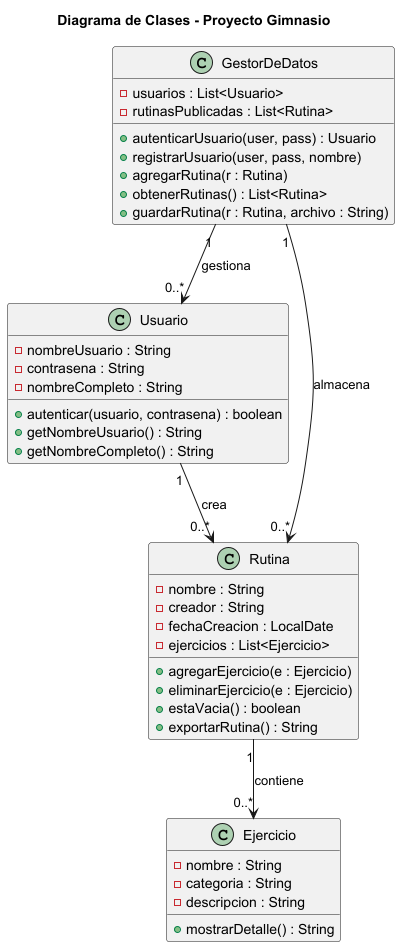

The diagram above was rendered by PlantUML. Its source (embedded in the PNG):
@startuml
title Diagrama de Clases - Proyecto Gimnasio

class Usuario {
  - nombreUsuario : String
  - contrasena : String
  - nombreCompleto : String
  + autenticar(usuario, contrasena) : boolean
  + getNombreUsuario() : String
  + getNombreCompleto() : String
}

class Ejercicio {
  - nombre : String
  - categoria : String
  - descripcion : String
  + mostrarDetalle() : String
}

class Rutina {
  - nombre : String
  - creador : String
  - fechaCreacion : LocalDate
  - ejercicios : List<Ejercicio>
  + agregarEjercicio(e : Ejercicio)
  + eliminarEjercicio(e : Ejercicio)
  + estaVacia() : boolean
  + exportarRutina() : String
}

class GestorDeDatos {
  - usuarios : List<Usuario>
  - rutinasPublicadas : List<Rutina>
  + autenticarUsuario(user, pass) : Usuario
  + registrarUsuario(user, pass, nombre)
  + agregarRutina(r : Rutina)
  + obtenerRutinas() : List<Rutina>
  + guardarRutina(r : Rutina, archivo : String)
}

Usuario "1" --> "0..*" Rutina : crea
Rutina "1" --> "0..*" Ejercicio : contiene
GestorDeDatos "1" --> "0..*" Usuario : gestiona
GestorDeDatos "1" --> "0..*" Rutina : almacena

@enduml